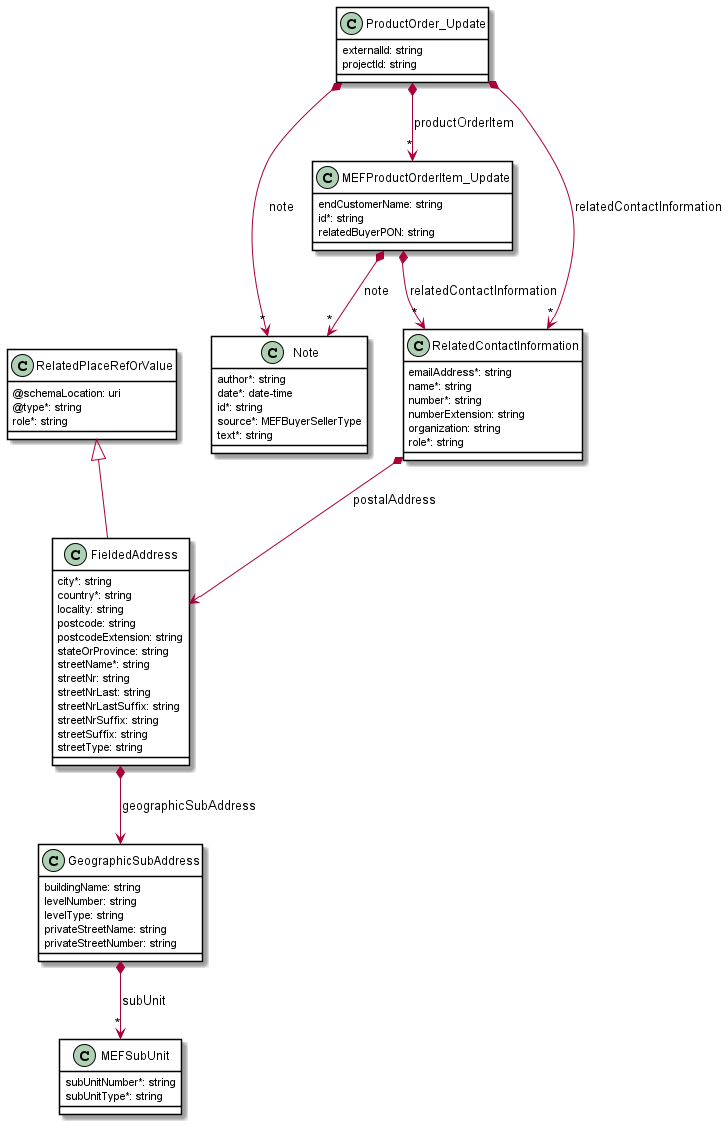

The diagram above was rendered by PlantUML. Its source (embedded in the PNG):
@startuml
skinparam {
    ClassBackgroundColor White
    ClassBorderColor Black
}


class FieldedAddress {

    city*: string
    country*: string
    locality: string
    postcode: string
    postcodeExtension: string
    stateOrProvince: string
    streetName*: string
    streetNr: string
    streetNrLast: string
    streetNrLastSuffix: string
    streetNrSuffix: string
    streetSuffix: string
    streetType: string
}
RelatedPlaceRefOrValue <|-- FieldedAddress

FieldedAddress *--> GeographicSubAddress : geographicSubAddress

class RelatedPlaceRefOrValue {

    @schemaLocation: uri
    @type*: string
    role*: string
}



class GeographicSubAddress {

    buildingName: string
    levelNumber: string
    levelType: string
    privateStreetName: string
    privateStreetNumber: string
}

GeographicSubAddress *-->"*" MEFSubUnit : subUnit


class Note {

    author*: string
    date*: date-time
    id*: string
    source*: MEFBuyerSellerType
    text*: string
}



class MEFProductOrderItem_Update {

    endCustomerName: string
    id*: string
    relatedBuyerPON: string
}

MEFProductOrderItem_Update *-->"*" Note : note
MEFProductOrderItem_Update *-->"*" RelatedContactInformation : relatedContactInformation




class MEFSubUnit {

    subUnitNumber*: string
    subUnitType*: string
}


class ProductOrder_Update {

    externalId: string
    projectId: string
}

ProductOrder_Update *-->"*" Note : note
ProductOrder_Update *-->"*" MEFProductOrderItem_Update : productOrderItem
ProductOrder_Update *-->"*" RelatedContactInformation : relatedContactInformation




class RelatedContactInformation {

    emailAddress*: string
    name*: string
    number*: string
    numberExtension: string
    organization: string
    role*: string
}

RelatedContactInformation *--> FieldedAddress : postalAddress


@enduml